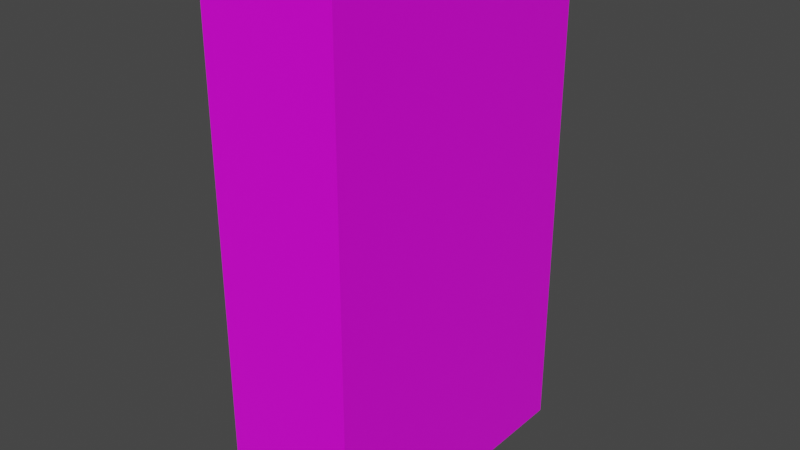 # Source: Locker.blend  (saved by Blender 2.82.7; exported with 4.5.12 LTS)
import bpy
from mathutils import Matrix  # noqa: F401  (used for matrix-valued properties, if any)

bpy.ops.wm.read_factory_settings(use_empty=True)
scene = bpy.context.scene
scene.name = 'Scene'

# ---- collections
col_locker = bpy.data.collections.new('Locker'); scene.collection.children.link(col_locker)

# ---- images (referenced by path relative to the original .blend; pixels are not part of the script)
import os
ASSET_DIR = os.environ.get("B2B_ASSET_DIR", "")  # directory of the original .blend (textures are referenced by path, not embedded)
HERE = os.path.dirname(os.path.abspath(__file__))  # packed textures are extracted next to this script under _unpacked/

def load_image(name, relpath, width, height, colorspace="sRGB"):
    """Load a texture the original file referenced (path relative to the .blend, or extracted next to this script)."""
    p = next((c for c in (os.path.join(HERE, relpath), os.path.join(ASSET_DIR, relpath)) if relpath and os.path.exists(c)), "")
    if p:
        img = bpy.data.images.load(p, check_existing=True)
        img.name = name
    else:  # same state as the original file: an image datablock whose file is absent (Cycles renders it pink)
        img = bpy.data.images.new(name, width, height)
        img.source = "FILE"
        img.filepath = "//" + (relpath or name)
    img.colorspace_settings.name = colorspace
    return img
img_locker_texture_png_001 = load_image('Locker_Texture.png.001', 'Locker_Texture.png', 1024, 1024, 'sRGB')

# ---- materials (node trees are filled in below, after node groups)
mat_locker = bpy.data.materials.new('Locker')
mat_locker.alpha_threshold = 0.0
mat_locker.use_transparent_shadow = False
mat_locker.line_color = (0.0, 0.0, 0.0, 1.0)

# ---- material node trees
mat_locker.use_nodes = True; mat_locker.node_tree.nodes.clear()
_N = mat_locker.node_tree.nodes; _L = mat_locker.node_tree.links
n0 = _N.new('ShaderNodeOutputMaterial'); n0.name = 'Material Output'; n0.location = (300, 300)
n1 = _N.new('ShaderNodeBsdfPrincipled'); n1.name = 'Principled BSDF'; n1.location = (10, 300)
n1.distribution = 'GGX'
n1.subsurface_method = 'BURLEY'
n1.inputs[2].default_value = 0.4
n1.inputs[3].default_value = 1.45
n1.inputs[27].default_value = (0.0, 0.0, 0.0, 1.0)
n1.inputs[28].default_value = 1.0
n2 = _N.new('ShaderNodeTexImage'); n2.name = 'Image Texture'; n2.location = (-280, 280)
n2.image = img_locker_texture_png_001
n2.interpolation = 'Closest'
_L.new(n1.outputs[0], n0.inputs[0])
_L.new(n2.outputs[0], n1.inputs[0])
n0.is_active_output = True

# ---- world
world_world = bpy.data.worlds.new('World'); scene.world = world_world
world_world.use_nodes = True; world_world.node_tree.nodes.clear()
_N = world_world.node_tree.nodes; _L = world_world.node_tree.links
n0 = _N.new('ShaderNodeOutputWorld'); n0.name = 'World Output'; n0.location = (300, 300)
n1 = _N.new('ShaderNodeBackground'); n1.name = 'Background'; n1.location = (10, 300)
n1.inputs[0].default_value = (0.05088, 0.05088, 0.05088, 1.0)
_L.new(n1.outputs[0], n0.inputs[0])
n0.is_active_output = True
world_world.color = (0.05088, 0.05088, 0.05088)
world_world.use_sun_shadow = False
world_world.sun_shadow_jitter_overblur = 0.0

# ---- meshes
me_cube = bpy.data.meshes.new('Cube')
me_cube.from_pydata([(0.2332, 0.5247, 1.784), (0.2332, 0.5247, 0.0), (0.2332, -0.5247, 1.784), (0.2332, -0.5247, 0.0), (-0.2332, 0.5247, 1.784), (-0.2332, 0.5247, 0.0), (-0.2332, -0.5247, 1.784), (-0.2332, -0.5247, 0.0)], [], [(0, 4, 6, 2), (3, 2, 6, 7), (7, 6, 4, 5), (5, 1, 3, 7), (1, 0, 2, 3), (5, 4, 0, 1)])
_uv = me_cube.uv_layers.new(name='UVMap')
_uv.uv.foreach_set('vector', [0.4091, 0.8283, 0.4091, 1.0, 0.0, 1.0, 0.0, 0.8283, 0.4091, 0.1717, 0.4091, 0.8283, 0.5909, 0.8283, 0.5909, 0.1717, 1.0, 0.1717, 1.0, 0.8283, 0.5909, 0.8283, 0.5909, 0.1717, 0.0, 0.0, 0.4091, 0.0, 0.4091, 0.1717, 0.0, 0.1717, 0.4091, 0.1717, 0.4091, 0.8283, 0.0, 0.8283, 0.0, 0.1717, 0.5909, 0.1717, 0.5909, 0.8283, 0.4091, 0.8283, 0.4091, 0.1717])
me_cube.materials.append(mat_locker)
me_cube.use_remesh_preserve_volume = False
me_cube.use_remesh_preserve_attributes = False
me_cube.use_mirror_vertex_groups = False
me_cube.update()

# ---- objects
ob_locker = bpy.data.objects.new('Locker', me_cube)

# ---- transforms, parenting, visibility, modifiers, constraints
ob_locker.location = (0.0, 0.0, 0.0)
ob_locker.lock_rotations_4d = False
ob_locker.empty_display_type = 'ARROWS'
ob_locker.lineart.crease_threshold = 0.0

# ---- collection membership
col_locker.objects.link(ob_locker)

# ---- scene / render settings (as saved in the file)
scene.frame_start = 1; scene.frame_end = 250; scene.frame_set(1)
scene.render.engine = 'BLENDER_EEVEE_NEXT'
scene.cycles.use_denoising = False
scene.cycles.samples = 128
scene.cycles.sampling_pattern = 'TABULATED_SOBOL'
scene.cycles.use_adaptive_sampling = False
scene.cycles.use_light_tree = False
scene.view_settings.view_transform = 'Filmic'
bpy.context.view_layer.update()

# ---- added for rendering (the .blend has no active camera and no usable light): camera, sun
cam_auto = bpy.data.cameras.new('AutoCamera')
cam_auto.lens = 50.0
cam_auto.sensor_width = 36.0
cam_auto.clip_end = 1000.0
ob_auto_camera = bpy.data.objects.new('AutoCamera', cam_auto)
scene.collection.objects.link(ob_auto_camera)
ob_auto_camera.location = (1.96299, -2.35559, 2.46238)
ob_auto_camera.rotation_euler = (1.09748, -7.21219e-08, 0.694738)
scene.camera = ob_auto_camera
light_auto_sun = bpy.data.lights.new('AutoSun', 'SUN')
light_auto_sun.energy = 3.0
light_auto_sun.angle = 0.0523599
ob_auto_sun = bpy.data.objects.new('AutoSun', light_auto_sun)
scene.collection.objects.link(ob_auto_sun)
ob_auto_sun.rotation_euler = (0.872665, 0.174533, 0.523599)
bpy.context.view_layer.update()
